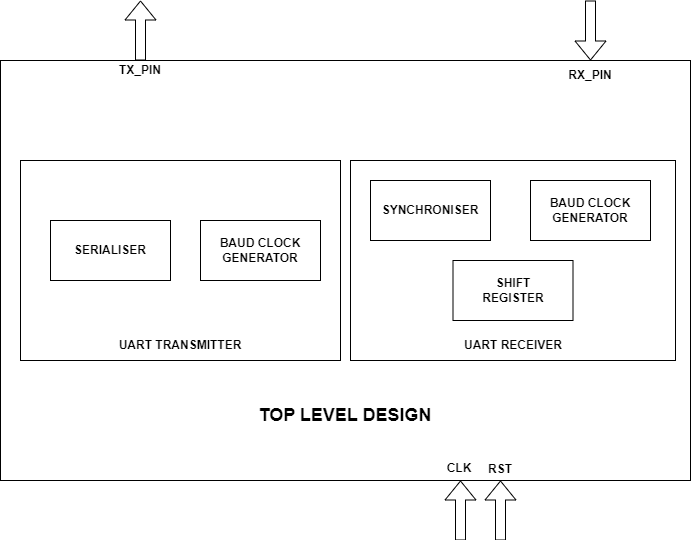

The diagram above was exported from draw.io. Its source (the exported page's mxGraphModel, read from the mxfile embedded in the PNG):
<mxGraphModel dx="1290" dy="626" grid="1" gridSize="10" guides="1" tooltips="1" connect="1" arrows="1" fold="1" page="1" pageScale="1" pageWidth="850" pageHeight="1100" math="0" shadow="0">
  <root>
    <mxCell id="0" />
    <mxCell id="1" parent="0" />
    <mxCell id="h24AGplNWv4EzizryrXk-1" value="" style="rounded=0;whiteSpace=wrap;html=1;fillColor=none;strokeColor=#000000;" parent="1" vertex="1">
      <mxGeometry x="40" y="140" width="690" height="420" as="geometry" />
    </mxCell>
    <mxCell id="h24AGplNWv4EzizryrXk-4" value="" style="shape=flexArrow;endArrow=classic;html=1;rounded=0;" parent="1" edge="1">
      <mxGeometry width="50" height="50" relative="1" as="geometry">
        <mxPoint x="180" y="140" as="sourcePoint" />
        <mxPoint x="180" y="80" as="targetPoint" />
      </mxGeometry>
    </mxCell>
    <mxCell id="h24AGplNWv4EzizryrXk-5" value="" style="shape=flexArrow;endArrow=classic;html=1;rounded=0;" parent="1" edge="1">
      <mxGeometry width="50" height="50" relative="1" as="geometry">
        <mxPoint x="630" y="80" as="sourcePoint" />
        <mxPoint x="630" y="140" as="targetPoint" />
      </mxGeometry>
    </mxCell>
    <mxCell id="h24AGplNWv4EzizryrXk-6" value="" style="shape=flexArrow;endArrow=classic;html=1;rounded=0;" parent="1" edge="1">
      <mxGeometry width="50" height="50" relative="1" as="geometry">
        <mxPoint x="500" y="620" as="sourcePoint" />
        <mxPoint x="500" y="560" as="targetPoint" />
      </mxGeometry>
    </mxCell>
    <mxCell id="h24AGplNWv4EzizryrXk-7" value="" style="shape=flexArrow;endArrow=classic;html=1;rounded=0;" parent="1" edge="1">
      <mxGeometry width="50" height="50" relative="1" as="geometry">
        <mxPoint x="540" y="620" as="sourcePoint" />
        <mxPoint x="540" y="560" as="targetPoint" />
      </mxGeometry>
    </mxCell>
    <mxCell id="h24AGplNWv4EzizryrXk-8" value="" style="rounded=0;whiteSpace=wrap;html=1;fillColor=none;" parent="1" vertex="1">
      <mxGeometry x="60" y="240" width="320" height="200" as="geometry" />
    </mxCell>
    <mxCell id="h24AGplNWv4EzizryrXk-9" value="" style="rounded=0;whiteSpace=wrap;html=1;fillColor=none;" parent="1" vertex="1">
      <mxGeometry x="390" y="240" width="325" height="200" as="geometry" />
    </mxCell>
    <mxCell id="h24AGplNWv4EzizryrXk-10" value="" style="rounded=0;whiteSpace=wrap;html=1;fillColor=none;" parent="1" vertex="1">
      <mxGeometry x="90" y="300" width="120" height="60" as="geometry" />
    </mxCell>
    <mxCell id="h24AGplNWv4EzizryrXk-11" value="" style="rounded=0;whiteSpace=wrap;html=1;fillColor=none;" parent="1" vertex="1">
      <mxGeometry x="240" y="300" width="120" height="60" as="geometry" />
    </mxCell>
    <mxCell id="h24AGplNWv4EzizryrXk-12" value="" style="rounded=0;whiteSpace=wrap;html=1;fillColor=none;" parent="1" vertex="1">
      <mxGeometry x="410" y="260" width="120" height="60" as="geometry" />
    </mxCell>
    <mxCell id="h24AGplNWv4EzizryrXk-13" value="" style="rounded=0;whiteSpace=wrap;html=1;fillColor=none;" parent="1" vertex="1">
      <mxGeometry x="570" y="260" width="120" height="60" as="geometry" />
    </mxCell>
    <mxCell id="h24AGplNWv4EzizryrXk-14" value="" style="rounded=0;whiteSpace=wrap;html=1;fillColor=none;" parent="1" vertex="1">
      <mxGeometry x="492.5" y="340" width="120" height="60" as="geometry" />
    </mxCell>
    <mxCell id="h24AGplNWv4EzizryrXk-15" value="&lt;b&gt;&lt;font style=&quot;font-size: 18px;&quot;&gt;TOP LEVEL DESIGN&lt;/font&gt;&lt;/b&gt;" style="text;html=1;strokeColor=none;fillColor=none;align=center;verticalAlign=middle;whiteSpace=wrap;rounded=0;" parent="1" vertex="1">
      <mxGeometry x="285" y="470" width="200" height="50" as="geometry" />
    </mxCell>
    <mxCell id="h24AGplNWv4EzizryrXk-16" value="&lt;b&gt;UART TRANSMITTER&lt;/b&gt;" style="text;html=1;strokeColor=none;fillColor=none;align=center;verticalAlign=middle;whiteSpace=wrap;rounded=0;" parent="1" vertex="1">
      <mxGeometry x="155" y="410" width="130" height="30" as="geometry" />
    </mxCell>
    <mxCell id="h24AGplNWv4EzizryrXk-18" value="&lt;b&gt;UART RECEIVER&lt;/b&gt;" style="text;html=1;strokeColor=none;fillColor=none;align=center;verticalAlign=middle;whiteSpace=wrap;rounded=0;" parent="1" vertex="1">
      <mxGeometry x="487.5" y="410" width="130" height="30" as="geometry" />
    </mxCell>
    <mxCell id="h24AGplNWv4EzizryrXk-19" value="&lt;b&gt;SERIALISER&lt;/b&gt;" style="text;html=1;strokeColor=none;fillColor=none;align=center;verticalAlign=middle;whiteSpace=wrap;rounded=0;" parent="1" vertex="1">
      <mxGeometry x="85" y="315" width="130" height="30" as="geometry" />
    </mxCell>
    <mxCell id="h24AGplNWv4EzizryrXk-20" value="&lt;b&gt;BAUD CLOCK&lt;br&gt;GENERATOR&lt;br&gt;&lt;/b&gt;" style="text;html=1;strokeColor=none;fillColor=none;align=center;verticalAlign=middle;whiteSpace=wrap;rounded=0;" parent="1" vertex="1">
      <mxGeometry x="235" y="315" width="130" height="30" as="geometry" />
    </mxCell>
    <mxCell id="h24AGplNWv4EzizryrXk-21" value="&lt;b&gt;BAUD CLOCK&lt;br&gt;GENERATOR&lt;br&gt;&lt;/b&gt;" style="text;html=1;strokeColor=none;fillColor=none;align=center;verticalAlign=middle;whiteSpace=wrap;rounded=0;" parent="1" vertex="1">
      <mxGeometry x="565" y="275" width="130" height="30" as="geometry" />
    </mxCell>
    <mxCell id="h24AGplNWv4EzizryrXk-22" value="&lt;b&gt;SHIFT&lt;br&gt;REGISTER&lt;br&gt;&lt;/b&gt;" style="text;html=1;strokeColor=none;fillColor=none;align=center;verticalAlign=middle;whiteSpace=wrap;rounded=0;" parent="1" vertex="1">
      <mxGeometry x="487.5" y="355" width="130" height="30" as="geometry" />
    </mxCell>
    <mxCell id="h24AGplNWv4EzizryrXk-23" value="&lt;b&gt;SYNCHRONISER&lt;br&gt;&lt;/b&gt;" style="text;html=1;strokeColor=none;fillColor=none;align=center;verticalAlign=middle;whiteSpace=wrap;rounded=0;" parent="1" vertex="1">
      <mxGeometry x="405" y="275" width="130" height="30" as="geometry" />
    </mxCell>
    <mxCell id="h24AGplNWv4EzizryrXk-24" value="&lt;b&gt;TX_PIN&lt;/b&gt;" style="text;html=1;strokeColor=none;fillColor=none;align=center;verticalAlign=middle;whiteSpace=wrap;rounded=0;" parent="1" vertex="1">
      <mxGeometry x="115" y="135" width="130" height="30" as="geometry" />
    </mxCell>
    <mxCell id="h24AGplNWv4EzizryrXk-25" value="&lt;b&gt;RX_PIN&lt;/b&gt;" style="text;html=1;strokeColor=none;fillColor=none;align=center;verticalAlign=middle;whiteSpace=wrap;rounded=0;" parent="1" vertex="1">
      <mxGeometry x="565" y="140" width="130" height="30" as="geometry" />
    </mxCell>
    <mxCell id="h24AGplNWv4EzizryrXk-26" value="&lt;b&gt;CLK&lt;/b&gt;" style="text;html=1;strokeColor=none;fillColor=none;align=center;verticalAlign=middle;whiteSpace=wrap;rounded=0;" parent="1" vertex="1">
      <mxGeometry x="434" y="533" width="130" height="30" as="geometry" />
    </mxCell>
    <mxCell id="h24AGplNWv4EzizryrXk-27" value="&lt;b&gt;RST&lt;/b&gt;" style="text;html=1;strokeColor=none;fillColor=none;align=center;verticalAlign=middle;whiteSpace=wrap;rounded=0;" parent="1" vertex="1">
      <mxGeometry x="475" y="534" width="130" height="30" as="geometry" />
    </mxCell>
  </root>
</mxGraphModel>